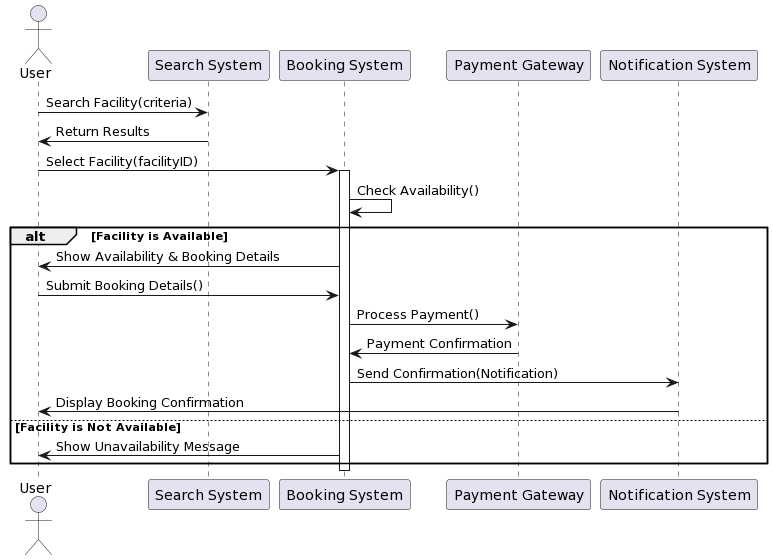

The diagram above was rendered by PlantUML. Its source (embedded in the PNG):
@startuml
actor User
participant "Search System" as Search
participant "Booking System" as Booking
participant "Payment Gateway" as Payment
participant "Notification System" as Notify

User -> Search : Search Facility(criteria)
Search -> User : Return Results

User -> Booking : Select Facility(facilityID)
activate Booking
Booking -> Booking : Check Availability()
alt Facility is Available
    Booking -> User : Show Availability & Booking Details
    User -> Booking : Submit Booking Details()
    Booking -> Payment : Process Payment()
    Payment -> Booking : Payment Confirmation
    Booking -> Notify : Send Confirmation(Notification)
    Notify -> User : Display Booking Confirmation
else Facility is Not Available
    Booking -> User : Show Unavailability Message
end
deactivate Booking
@enduml